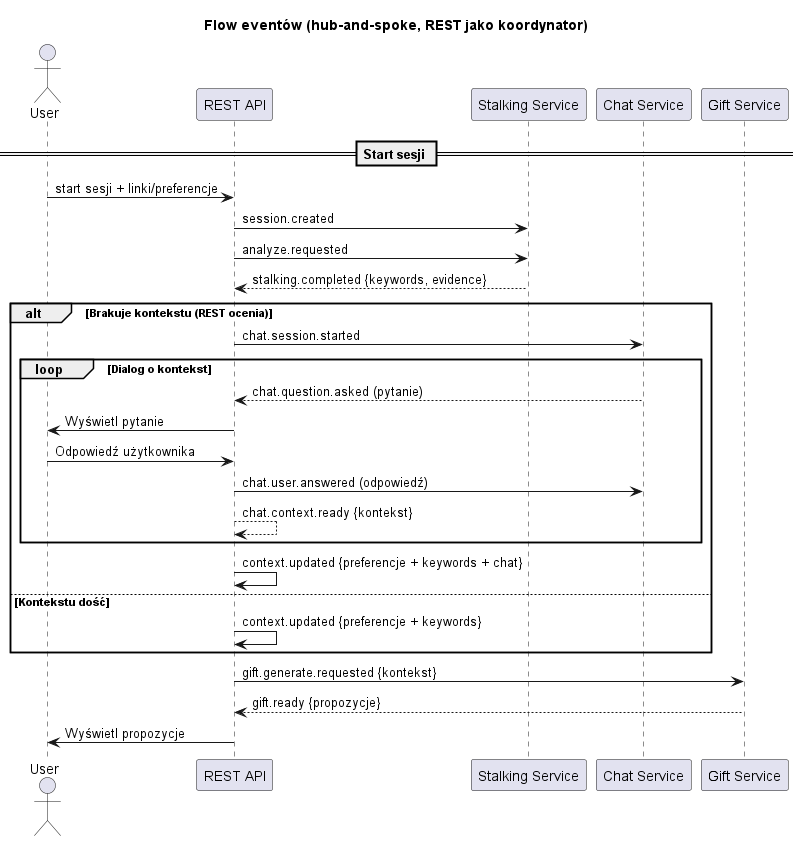

The diagram above was rendered by PlantUML. Its source (embedded in the PNG):
@startuml sequence_diagram
title Flow eventów (hub-and-spoke, REST jako koordynator)

actor User as U
participant "REST API" as REST
participant "Stalking Service" as STALK
participant "Chat Service" as CHAT
participant "Gift Service" as GIFT

== Start sesji ==
U -> REST: start sesji + linki/preferencje
REST -> STALK: session.created
REST -> STALK: analyze.requested

STALK --> REST: stalking.completed {keywords, evidence}

alt Brakuje kontekstu (REST ocenia)
  REST -> CHAT: chat.session.started
  loop Dialog o kontekst
    CHAT --> REST: chat.question.asked (pytanie)
    REST -> U: Wyświetl pytanie
    U -> REST: Odpowiedź użytkownika
    REST -> CHAT: chat.user.answered (odpowiedź)
    REST --> REST: chat.context.ready {kontekst}
  end
  
  REST -> REST: context.updated {preferencje + keywords + chat}
else Kontekstu dość
  REST -> REST: context.updated {preferencje + keywords}
end

REST -> GIFT: gift.generate.requested {kontekst}
GIFT --> REST: gift.ready {propozycje}
REST -> U: Wyświetl propozycje

@enduml